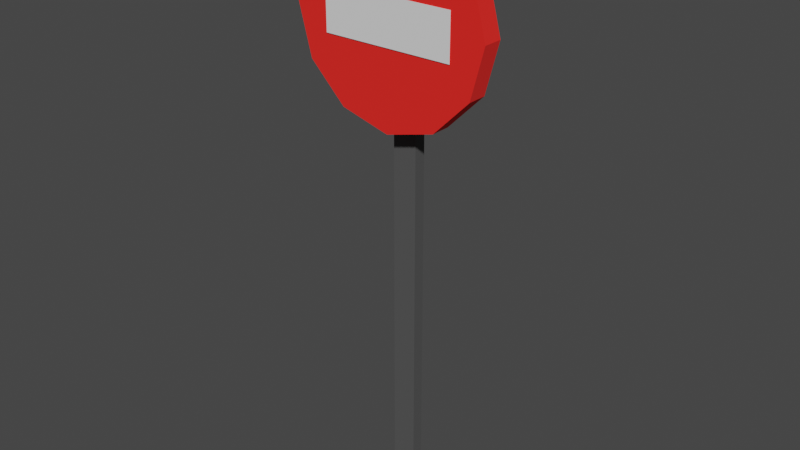 # Source: no_entry_sign.blend  (saved by Blender 4.2.66; exported with 4.5.12 LTS)
import bpy
from mathutils import Matrix  # noqa: F401  (used for matrix-valued properties, if any)

bpy.ops.wm.read_factory_settings(use_empty=True)
scene = bpy.context.scene
scene.name = 'Scene'

# ---- collections
col_collection = bpy.data.collections.new('Collection'); scene.collection.children.link(col_collection)

# ---- materials (node trees are filled in below, after node groups)
mat_pole = bpy.data.materials.new('Pole')
mat_pole.use_backface_culling = True
mat_pole.use_transparent_shadow = False
mat_red = bpy.data.materials.new('Red')
mat_red.use_backface_culling = True
mat_metal = bpy.data.materials.new('Metal')
mat_metal.use_backface_culling = True

# ---- material node trees
mat_pole.use_nodes = True; mat_pole.node_tree.nodes.clear()
_N = mat_pole.node_tree.nodes; _L = mat_pole.node_tree.links
n0 = _N.new('ShaderNodeBsdfPrincipled'); n0.name = 'Principled BSDF'; n0.location = (10, 300)
n0.distribution = 'GGX'
n0.subsurface_method = 'RANDOM_WALK_SKIN'
n0.inputs[0].default_value = (0.07819, 0.07819, 0.07819, 1.0)
n0.inputs[2].default_value = 1.0
n0.inputs[3].default_value = 1.45
n0.inputs[27].default_value = (0.0, 0.0, 0.0, 1.0)
n0.inputs[28].default_value = 1.0
n1 = _N.new('ShaderNodeOutputMaterial'); n1.name = 'Material Output'; n1.location = (300, 300)
_L.new(n0.outputs[0], n1.inputs[0])
n1.is_active_output = True
mat_red.use_nodes = True; mat_red.node_tree.nodes.clear()
_N = mat_red.node_tree.nodes; _L = mat_red.node_tree.links
n0 = _N.new('ShaderNodeBsdfPrincipled'); n0.name = 'Principled BSDF'; n0.location = (10, 300)
n0.inputs[0].default_value = (1.0, 0.01161, 0.006512, 1.0)
n0.inputs[2].default_value = 1.0
n1 = _N.new('ShaderNodeOutputMaterial'); n1.name = 'Material Output'; n1.location = (300, 300)
_L.new(n0.outputs[0], n1.inputs[0])
n1.is_active_output = True
mat_metal.use_nodes = True; mat_metal.node_tree.nodes.clear()
_N = mat_metal.node_tree.nodes; _L = mat_metal.node_tree.links
n0 = _N.new('ShaderNodeBsdfPrincipled'); n0.name = 'Principled BSDF'; n0.location = (10, 300)
n0.inputs[0].default_value = (0.07819, 0.07819, 0.07819, 1.0)
n0.inputs[2].default_value = 1.0
n1 = _N.new('ShaderNodeOutputMaterial'); n1.name = 'Material Output'; n1.location = (300, 300)
_L.new(n0.outputs[0], n1.inputs[0])
n1.is_active_output = True

# ---- world
world_world = bpy.data.worlds.new('World'); scene.world = world_world
world_world.use_nodes = True; world_world.node_tree.nodes.clear()
_N = world_world.node_tree.nodes; _L = world_world.node_tree.links
n0 = _N.new('ShaderNodeOutputWorld'); n0.name = 'World Output'; n0.location = (300, 300)
n1 = _N.new('ShaderNodeBackground'); n1.name = 'Background'; n1.location = (10, 300)
n1.inputs[0].default_value = (0.05088, 0.05088, 0.05088, 1.0)
_L.new(n1.outputs[0], n0.inputs[0])
n0.is_active_output = True
world_world.color = (0.05088, 0.05088, 0.05088)
world_world.use_sun_shadow = False
world_world.sun_shadow_jitter_overblur = 0.0

# ---- meshes
me_cube = bpy.data.meshes.new('Cube')
me_cube.from_pydata([(-0.9958, -1.002, 0.001247), (-0.9958, -1.002, 1.438), (-0.9958, 0.9977, 0.001247), (-0.9958, 0.9977, 1.438), (1.004, -1.002, 0.001247), (1.004, -1.002, 1.438), (1.004, 0.9977, 0.001247), (1.004, 0.9977, 1.438)], [], [(0, 1, 3, 2), (2, 3, 7, 6), (6, 7, 5, 4), (4, 5, 1, 0), (2, 6, 4, 0), (7, 3, 1, 5)])
_uv = me_cube.uv_layers.new(name='UVMap')
_uv.uv.foreach_set('vector', [0.375, 0.0, 0.625, 0.0, 0.625, 0.25, 0.375, 0.25, 0.375, 0.25, 0.625, 0.25, 0.625, 0.5, 0.375, 0.5, 0.375, 0.5, 0.625, 0.5, 0.625, 0.75, 0.375, 0.75, 0.3049, 5.474e-05, 0.3049, 0.1327, 0.1723, 0.1327, 0.1723, 5.474e-05, 0.125, 0.5, 0.375, 0.5, 0.375, 0.75, 0.125, 0.75, 0.625, 0.5, 0.875, 0.5, 0.875, 0.75, 0.625, 0.75])
me_cube.materials.append(mat_pole)
me_cube.update()
me_circle = bpy.data.meshes.new('Circle')
me_circle.from_pydata([(0.0, 0.5, 0.05), (-0.25, 0.433, 0.05), (-0.433, 0.25, 0.05), (-0.5, 2.186e-09, 0.05), (-0.433, -0.25, 0.05), (-0.25, -0.433, 0.05), (0.0, -0.5, 0.05), (0.25, -0.433, 0.05), (0.433, -0.25, 0.05), (0.5, 2.186e-09, 0.05), (0.433, 0.25, 0.05), (0.25, 0.433, 0.05), (-0.25, 0.433, 0.15), (2.794e-10, 0.5, 0.15), (-0.433, 0.25, 0.15), (-0.5, 2.186e-09, 0.15), (-0.433, -0.25, 0.15), (-0.25, -0.433, 0.15), (2.794e-10, -0.5, 0.15), (0.25, -0.433, 0.15), (0.433, -0.25, 0.15), (0.5, 2.186e-09, 0.15), (0.433, 0.25, 0.15), (0.25, 0.433, 0.15)], [], [(1, 0, 11, 10, 9, 8, 7, 6, 5, 4, 3, 2), (12, 14, 15, 16, 17, 18, 19, 20, 21, 22, 23, 13), (0, 1, 12, 13), (7, 8, 20, 19), (4, 5, 17, 16), (11, 0, 13, 23), (1, 2, 14, 12), (8, 9, 21, 20), (5, 6, 18, 17), (2, 3, 15, 14), (9, 10, 22, 21), (6, 7, 19, 18), (3, 4, 16, 15), (10, 11, 23, 22)])
me_circle.polygons.foreach_set('material_index', [1, 0, 0, 0, 0, 0, 0, 0, 0, 0, 0, 0, 0, 0])
_uv = me_circle.uv_layers.new(name='UVMap')
_uv.uv.foreach_set('vector', [0.0, 0.0, 0.0, 0.0, 0.0, 0.0, 0.0, 0.0, 0.0, 0.0, 0.0, 0.0, 0.0, 0.0, 0.0, 0.0, 0.0, 0.0, 0.0, 0.0, 0.0, 0.0, 0.0, 0.0, 0.0, 0.0, 0.0, 0.0, 0.0, 0.0, 0.0, 0.0, 0.0, 0.0, 0.0, 0.0, 0.0, 0.0, 0.0, 0.0, 0.0, 0.0, 0.0, 0.0, 0.0, 0.0, 0.0, 0.0, 0.0, 0.0, 0.0, 0.0, 0.0, 0.0, 0.0, 0.0, 0.0, 0.0, 0.0, 0.0, 0.0, 0.0, 0.0, 0.0, 0.0, 0.0, 0.0, 0.0, 0.0, 0.0, 0.0, 0.0, 0.0, 0.0, 0.0, 0.0, 0.0, 0.0, 0.0, 0.0, 0.0, 0.0, 0.0, 0.0, 0.0, 0.0, 0.0, 0.0, 0.0, 0.0, 0.0, 0.0, 0.0, 0.0, 0.0, 0.0, 0.0, 0.0, 0.0, 0.0, 0.0, 0.0, 0.0, 0.0, 0.0, 0.0, 0.0, 0.0, 0.0, 0.0, 0.0, 0.0, 0.0, 0.0, 0.0, 0.0, 0.0, 0.0, 0.0, 0.0, 0.0, 0.0, 0.0, 0.0, 0.0, 0.0, 0.0, 0.0, 0.0, 0.0, 0.0, 0.0, 0.0, 0.0, 0.0, 0.0, 0.0, 0.0, 0.0, 0.0, 0.0, 0.0, 0.0, 0.0])
me_circle.materials.append(mat_red)
me_circle.materials.append(mat_metal)
me_circle.update()
me_plane = bpy.data.meshes.new('Plane')
me_plane.from_pydata([(-0.3, -0.2, 1.9), (0.3, -0.2, 1.9), (-0.3, -0.2, 2.1), (0.3, -0.2, 2.1)], [], [(0, 1, 3, 2)])
_uv = me_plane.uv_layers.new(name='UVMap')
_uv.uv.foreach_set('vector', [0.0, 0.0, 1.0, 0.0, 1.0, 1.0, 0.0, 1.0])
me_plane.update()

# ---- objects
ob_stopsign = bpy.data.objects.new('StopSign', me_cube)
ob_circle = bpy.data.objects.new('Circle', me_circle)
ob_plane = bpy.data.objects.new('Plane', me_plane)

# ---- transforms, parenting, visibility, modifiers, constraints
ob_stopsign.location = (0.0, 0.0, -3.725e-09)
ob_stopsign.scale = (0.05534, 0.02738, 1.439)
ob_circle.location = (0.0, 0.0, 2.2)
ob_circle.rotation_euler = (1.571, -0.0, 0.0)
ob_circle.scale = (0.9, 0.9, 0.9)
ob_plane.location = (0.0, 0.06, 0.2)

# ---- collection membership
col_collection.objects.link(ob_stopsign)
col_collection.objects.link(ob_circle)
col_collection.objects.link(ob_plane)

# ---- scene / render settings (as saved in the file)
scene.frame_start = 1; scene.frame_end = 250; scene.frame_set(0)
scene.render.engine = 'BLENDER_EEVEE_NEXT'
scene.cycles.sampling_pattern = 'TABULATED_SOBOL'
scene.view_settings.view_transform = 'Filmic'
bpy.context.view_layer.update()

# ---- added for rendering (the .blend has no active camera and no usable light): camera, sun
cam_auto = bpy.data.cameras.new('AutoCamera')
cam_auto.lens = 50.0
cam_auto.sensor_width = 36.0
cam_auto.clip_end = 1000.0
ob_auto_camera = bpy.data.objects.new('AutoCamera', cam_auto)
scene.collection.objects.link(ob_auto_camera)
ob_auto_camera.location = (2.59244, -3.16727, 3.39985)
ob_auto_camera.rotation_euler = (1.09748, -7.21219e-08, 0.694738)
scene.camera = ob_auto_camera
light_auto_sun = bpy.data.lights.new('AutoSun', 'SUN')
light_auto_sun.energy = 3.0
light_auto_sun.angle = 0.0523599
ob_auto_sun = bpy.data.objects.new('AutoSun', light_auto_sun)
scene.collection.objects.link(ob_auto_sun)
ob_auto_sun.rotation_euler = (0.872665, 0.174533, 0.523599)
bpy.context.view_layer.update()
